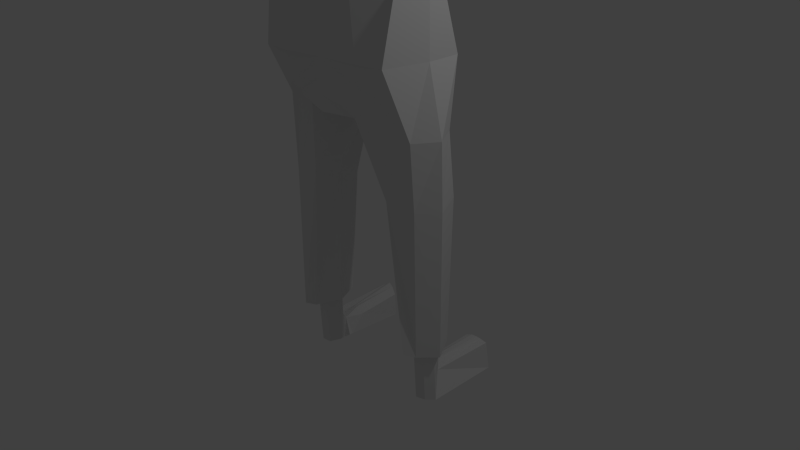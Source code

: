 # Source: untitled.blend  (saved by Blender 2.72.0; exported with 4.5.12 LTS)
import bpy
from mathutils import Matrix  # noqa: F401  (used for matrix-valued properties, if any)

bpy.ops.wm.read_factory_settings(use_empty=True)
scene = bpy.context.scene
scene.name = 'Scene'

# ---- collections
col_collection_1 = bpy.data.collections.new('Collection 1'); scene.collection.children.link(col_collection_1)

# ---- materials (node trees are filled in below, after node groups)
mat_material = bpy.data.materials.new('Material')
mat_material.alpha_threshold = 0.0
mat_material.use_transparent_shadow = False
mat_material.roughness = 0.5
mat_material.line_color = (0.0, 0.0, 0.0, 1.0)

# ---- material node trees

# ---- world
world_world = bpy.data.worlds.new('World'); scene.world = world_world
world_world.color = (0.05088, 0.05088, 0.05088)
world_world.use_sun_shadow = False
world_world.sun_shadow_jitter_overblur = 0.0
world_world.cycles.sampling_method = 'MANUAL'
world_world.cycles.sample_map_resolution = 256

# ---- cameras
cam_camera = bpy.data.cameras.new('Camera')
cam_camera.clip_end = 100.0
cam_camera.lens = 35.0
cam_camera.sensor_width = 32.0
cam_camera.sensor_height = 18.0
cam_camera.ortho_scale = 7.314
cam_camera.dof.focus_distance = 0.0
cam_camera.dof.aperture_fstop = 128.0

# ---- lights
light_lamp = bpy.data.lights.new('Lamp', 'POINT')
light_lamp.transmission_factor = 0.0
light_lamp.cutoff_distance = 30.0
light_lamp.energy = 100.0
light_lamp.shadow_buffer_clip_start = 1.001
light_lamp.shadow_soft_size = 0.1
light_lamp.shadow_maximum_resolution = 0.006
light_lamp.use_absolute_resolution = True
light_lamp.cycles.use_multiple_importance_sampling = False

# ---- meshes
me_cube = bpy.data.meshes.new('Cube')
me_cube.from_pydata([(1.0, 0.339, -1.0), (1.0, -0.2198, -1.0), (-1.0, -0.3941, -1.0), (-1.0, 0.2823, -1.0), (1.0, 0.4162, 1.0), (1.0, -0.2413, 1.0), (-1.0, -0.3641, 1.0), (-1.0, 0.2373, 1.0), (0.7695, 0.2645, 4.452), (0.8586, -0.3276, 4.452), (-0.8328, -0.4596, 4.452), (-0.6727, 0.419, 4.452), (0.4073, 0.4071, 6.633), (0.4934, -0.3472, 6.549), (-0.4528, -0.3483, 6.549), (-0.377, 0.4411, 6.549), (1.788e-07, 0.2459, 2.106), (0.0, -0.7017, 2.094), (-0.003655, 0.6605, 2.162), (-5.364e-07, -0.6946, 2.286), (2.384e-07, 0.5206, 4.452), (-0.05499, -0.6404, 4.394), (0.02857, 0.6023, 6.549), (-5.364e-07, -0.6346, 6.549), (1.205, -5.96e-08, -1.0), (-1.227, 2.98e-07, -1.0), (1.217, -5.364e-07, 1.0), (-1.177, 1.788e-07, 1.0), (1.0, -5.364e-07, 4.452), (-0.9498, 1.788e-07, 4.452), (0.6699, -5.364e-07, 6.549), (-0.6426, 1.788e-07, 6.549), (8.941e-08, -0.1881, 2.071), (-1.49e-07, -1.788e-07, 7.166), (-0.5253, 0.5856, 5.296), (-1.0, -0.4699, 5.296), (1.0, -0.4086, 5.296), (0.5726, 0.6494, 5.296), (-5.364e-07, -0.5935, 5.296), (2.384e-07, 0.7523, 5.296), (-1.0, -0.05205, 5.506), (1.0, -5.364e-07, 5.53), (-1.0, 0.5093, 2.726), (-0.859, -0.7816, 2.726), (0.8612, -0.5678, 2.726), (1.0, 0.4379, 2.726), (-5.364e-07, -0.7005, 2.726), (2.384e-07, 0.7687, 2.726), (-1.0, 1.788e-07, 2.726), (1.0, -5.364e-07, 2.726), (-0.9286, -0.6293, 3.589), (0.9059, -0.3989, 3.589), (-5.364e-07, -0.7244, 3.589), (2.384e-07, 0.7135, 3.589), (-1.0, 1.788e-07, 3.589), (1.0, -5.364e-07, 3.589), (-0.918, 0.3446, 3.589), (1.004, 0.1856, 3.589), (-1.0, 0.344, 1.863), (1.0, 0.3257, 1.863), (-1.0, -0.2995, 1.863), (1.0, -0.2989, 1.863), (-5.364e-07, -0.7036, 2.501), (2.384e-07, 0.5512, 2.699), (-1.182, 1.788e-07, 1.863), (1.197, -5.364e-07, 1.863), (-0.7649, 0.2598, -0.9194), (-0.6941, 2.767e-07, -0.975), (-0.8857, -0.3026, -1.021), (0.8779, -0.3187, -0.9634), (0.6526, -3.57e-08, -1.006), (0.8732, 0.4228, -0.9753), (0.5663, -0.2756, 1.019), (0.493, 4.771e-08, 0.848), (0.7161, 0.2899, 0.766), (-0.629, 0.3049, 0.8781), (-0.6164, -0.3811, 1.121), (-0.6117, 1.868e-07, 0.9733), (-0.2711, 1.539e-07, 2.048), (-0.4732, -0.4855, 2.065), (-0.4839, 0.5208, 2.021), (0.3203, -0.5077, 2.046), (0.2624, 8.041e-08, 2.029), (0.3483, 0.5255, 2.028), (0.0492, 0.5896, 5.531), (0.4217, -0.2298, 5.536), (-5.364e-07, -0.2515, 5.52), (-0.5046, -0.08124, 5.523), (-0.54, 1.788e-07, 5.525), (0.5892, -5.364e-07, 5.543), (-0.3358, 0.4748, 5.552), (0.3893, 0.5106, 5.534), (0.07936, 0.7331, 5.723), (0.4518, 0.4472, 5.862), (0.4529, -0.4178, 5.869), (-0.002513, -0.5688, 5.852), (-0.3491, 0.3841, 5.781), (-0.3741, -0.3662, 5.835), (-0.6494, 1.788e-07, 5.925), (0.7056, -5.364e-07, 5.867), (-0.4299, -4.274e-08, 6.894), (1.07e-08, 0.2997, 7.021), (0.402, -3.298e-07, 6.962), (-0.2741, 0.2145, 6.996), (0.3084, 0.2171, 6.997), (-0.02844, -0.3799, 7.025), (-0.2245, -0.3354, 7.001), (0.2447, -0.2396, 6.968), (-0.506, 0.5053, 2.082), (0.43, 0.5651, 2.128), (0.5956, 0.4169, 2.42), (-0.6205, 0.527, 2.344), (-0.6525, -0.6346, 2.301), (-0.6367, -0.5588, 2.155), (0.6159, -0.4835, 2.373), (0.4594, -0.5272, 2.135), (-0.5168, -0.5817, 5.296), (-0.5277, -0.6438, 4.452), (-0.5059, -0.7936, 2.726), (-0.52, -0.7936, 3.589), (0.5304, -0.5047, 5.296), (0.5129, -0.6391, 2.726), (0.4523, -0.6472, 3.589), (0.4615, -0.6168, 4.452), (0.2722, 0.7033, 5.296), (0.5313, 0.7273, 4.47), (0.5312, 0.593, 2.726), (0.4277, 0.4885, 3.589), (-0.5141, 0.6354, 2.726), (-0.4537, 0.5311, 3.589), (-0.4458, 0.5141, 4.452), (-0.2603, 0.6697, 5.296), (-0.9542, -0.004591, 4.527), (-1.0, -0.3044, 5.447), (-1.0, -0.4647, 4.87), (-1.0, -0.468, 5.142), (-0.8052, 0.2096, 5.296), (0.9031, 0.1472, 5.296), (1.0, -5.364e-07, 4.67), (1.488, 0.316, 5.343), (1.585, 0.1688, 4.717), (1.585, -0.08232, 5.343), (1.585, -0.2109, 5.042), (-0.8101, 0.3619, 5.033), (-0.9076, 0.3539, 4.767), (-0.9303, 0.1581, 4.579), (1.0, -0.2511, 5.376), (1.0, -0.3796, 4.995), (-0.9777, -0.2578, 4.616), (1.382, 0.4767, 5.125), (1.367, 0.5334, 4.874), (0.7973, 0.308, 5.078), (0.7825, 0.3646, 4.828), (0.8948, 0.1664, 4.65), (1.585, 0.1688, 5.343), (1.0, -0.227, 4.742), (1.48, 0.3351, 4.696), (1.585, -0.0582, 4.789), (-1.563, 0.05967, 5.316), (-1.39, 0.1071, 4.546), (-1.563, -0.1927, 5.316), (-1.563, -0.353, 4.89), (-1.563, -0.3563, 5.161), (-1.368, 0.3214, 5.316), (-1.373, 0.4737, 5.053), (-1.36, 0.4657, 4.786), (-1.328, 0.2754, 4.639), (-1.541, -0.1461, 4.636), (1.095, -5.486e-08, -1.001), (0.7782, -4.114e-08, -1.005), (-0.8188, 2.817e-07, -0.9809), (-1.093, 2.927e-07, -0.9937), (1.12, 0.01603, -1.712), (0.803, 0.01603, -1.716), (-0.794, 0.01603, -1.692), (-1.069, 0.01603, -1.705), (0.9749, 0.2273, -1.001), (0.8736, 0.23, -1.0), (0.8858, -0.1477, -0.985), (1.005, -0.1063, -0.9888), (1.122, 0.2433, -1.712), (0.6891, 0.246, -1.711), (-0.8611, 0.141, -0.9509), (-0.9907, 0.1578, -0.9652), (-0.8849, -0.137, -0.9877), (-1.018, -0.1483, -0.9942), (0.9106, -0.1317, -1.696), (1.03, -0.09023, -1.7), (-0.8353, 0.1345, -1.724), (-1.122, 0.1738, -1.676), (-0.8601, -0.1209, -1.699), (-0.9931, -0.1323, -1.705), (0.8982, -0.1397, -1.339), (0.957, 0.2177, -1.422), (1.017, -0.0984, -1.338), (0.6886, 0.2385, -1.417), (1.108, 0.008534, -1.38), (0.7889, 0.006917, -1.312), (-0.8718, -0.1285, -1.364), (-0.8276, 0.1146, -1.321), (-1.142, 0.1662, -1.342), (-1.08, 0.008673, -1.378), (-0.8064, 0.008026, -1.337), (-1.005, -0.1401, -1.358), (-0.7497, 0.157, -1.662), (-1.158, 0.2745, -1.676), (-0.8444, 0.1789, -1.426), (-1.102, 0.2303, -1.48), (-0.7484, 0.2104, -1.662), (-1.151, 0.3883, -1.676), (-0.7508, 0.3963, -1.418), (-1.144, 0.3971, -1.436), (-0.67, 0.9888, -1.646), (-1.077, 1.006, -1.66), (-0.6761, 0.9811, -1.305), (-1.043, 0.998, -1.326), (1.135, 1.025, -1.7), (0.7185, 1.028, -1.7), (1.081, 1.016, -1.321), (0.7179, 1.02, -1.361), (-0.9242, 0.1949, -1.443), (-0.998, 0.2096, -1.459), (-0.9545, 1.057, -1.657), (-0.7993, 1.058, -1.652), (-0.7773, 1.023, -1.231), (-0.9328, 1.038, -1.249), (-0.8616, 0.3965, -1.345), (-1.008, 0.3968, -1.43), (0.9654, 1.018, -1.305), (0.8192, 1.019, -1.314), (0.8824, 0.2235, -1.37), (0.8358, 0.2271, -1.343), (0.7756, 0.2317, -1.354), (0.8381, 1.132, -1.7), (0.9804, 1.109, -1.7), (0.9, 1.018, -1.304), (0.9085, 1.153, -1.7), (-0.859, 1.051, -1.209), (-0.9653, 0.203, -1.452), (-0.9304, 0.3967, -1.371), (-0.8749, 1.078, -1.654), (0.1918, 0.6717, 5.752), (0.1439, 0.5628, 6.571), (-0.09467, 0.5533, 6.549), (-0.07588, 0.6564, 5.75), (-0.2286, 0.5001, 6.549), (-0.2594, 0.5658, 5.785), (0.352, 0.5007, 5.841), (0.3067, 0.5069, 6.604), (0.05934, 0.847, 6.084), (0.04226, 0.604, 6.346), (0.1295, 0.6744, 6.115), (-0.03081, 0.6651, 6.095), (0.06223, 0.731, 6.089), (-0.0004811, 0.7732, 6.094), (0.09832, 0.8144, 6.103), (0.05308, 0.8282, 6.185), (0.1037, 0.6975, 6.213), (0.07682, 0.7815, 6.196), (-0.001543, 0.6958, 6.216), (0.01392, 0.7534, 6.197), (0.06608, 0.7472, 5.892), (0.06741, 0.7469, 5.962), (0.157, 0.6934, 5.975), (0.176, 0.7043, 5.933), (-0.04394, 0.6921, 5.962), (-0.06128, 0.6838, 5.903), (0.4244, 0.4371, 5.732), (-0.3155, 0.418, 5.708), (0.07082, 0.62, 5.659), (0.1976, 0.5543, 5.688), (-0.07797, 0.5422, 5.68), (-0.1627, 0.6666, 5.975), (-0.1322, 0.6853, 5.943), (0.253, 0.6513, 5.967), (0.2761, 0.6555, 5.998), (0.211, 0.6534, 5.983), (0.06556, 0.7746, 5.931), (0.1662, 0.6925, 5.955), (-0.04135, 0.6906, 5.929), (-0.06433, 0.6741, 5.882), (0.06583, 0.744, 5.875), (-0.09675, 0.6648, 5.957), (0.1777, 0.6907, 5.913), (0.2178, 0.6795, 5.973), (-0.148, 0.6369, 5.923), (0.2354, 0.6128, 5.923), (0.1704, 0.7074, 5.945), (0.0646, 0.7388, 5.915), (-0.05642, 0.6743, 5.92), (0.4405, 0.3441, 6.377), (0.3173, 0.4763, 6.426), (0.138, 0.5574, 6.384), (0.5015, 0.3985, 5.86), (-0.4585, 0.3057, 6.549), (-0.5276, 0.1909, 6.549), (0.2304, 0.6538, 5.967), (-0.1225, 0.6543, 5.961), (-0.5809, 0.1025, 6.549), (-0.5887, 0.08949, 6.549), (-0.4338, 0.3647, 5.851), (-0.516, 0.2684, 5.847), (-0.536, 0.2283, 5.858), (-0.5966, 0.1063, 5.894), (-0.2344, 0.4889, 6.404), (-0.07176, 0.5487, 6.386), (-0.3829, 0.4251, 6.376), (0.2215, 0.512, 6.425), (0.595, 0.271, 5.85), (0.658, 0.1167, 5.86), (0.5073, 0.3424, 6.612), (0.5575, 0.2367, 6.592), (0.6137, 0.1184, 6.57)], [], [(77, 76, 68, 67), (54, 50, 10, 29), (24, 26, 5, 1), (17, 19, 113, 79), (25, 27, 7, 3), (18, 16, 80, 108), (98, 97, 14, 31), (52, 122, 123, 21), (53, 129, 130, 20), (55, 57, 8, 28), (33, 100, 106), (95, 94, 13, 23), (253, 252, 254, 249), (311, 308, 293, 310), (82, 81, 17, 32), (1, 5, 72, 69), (109, 83, 16, 18), (50, 119, 117, 10), (57, 127, 125, 8), (33, 105, 107), (97, 95, 23, 14), (290, 291, 248, 12), (75, 77, 67, 66), (56, 54, 29, 11), (0, 4, 26, 24), (2, 6, 27, 25), (96, 300, 294, 15, 306), (51, 55, 28, 9), (103, 100, 33), (94, 99, 30, 13), (83, 82, 32, 16), (104, 101, 33), (29, 10, 134, 148, 132), (21, 123, 120, 38), (20, 130, 131, 39), (155, 138, 140, 157), (10, 117, 116, 35, 135, 134), (8, 125, 124, 37), (11, 29, 132, 145, 144, 143, 136, 34), (147, 155, 157, 142), (64, 60, 43, 48), (62, 114, 61, 44, 121, 46), (63, 111, 58, 42, 128, 47), (65, 59, 45, 49), (60, 112, 62, 46, 118, 43), (59, 110, 63, 47, 126, 45), (58, 64, 48, 42), (61, 65, 49, 44), (48, 43, 50, 54), (46, 121, 122, 52), (47, 128, 129, 53), (49, 45, 57, 55), (43, 118, 119, 50), (45, 126, 127, 57), (42, 48, 54, 56), (44, 49, 55, 51), (27, 6, 60, 64), (115, 5, 61, 114), (18, 108, 111, 63), (26, 4, 59, 65), (113, 19, 62, 112), (109, 18, 63, 110), (7, 27, 64, 58), (5, 26, 65, 61), (67, 68, 2, 25, 171, 185, 184, 170), (201, 200, 189, 175), (170, 184, 198, 202), (198, 203, 191, 190), (71, 70, 73, 74), (70, 69, 72, 73), (78, 79, 76, 77), (80, 78, 77, 75), (16, 32, 78, 80), (32, 17, 79, 78), (74, 73, 82, 83), (73, 72, 81, 82), (40, 133, 35, 87, 88), (41, 137, 37, 91, 89), (35, 116, 38, 86, 87), (37, 124, 39, 84, 91), (38, 120, 36, 85, 86), (39, 131, 34, 90, 84), (34, 136, 40, 88, 90), (36, 146, 41, 89, 85), (88, 87, 97, 98), (89, 91, 267, 93, 293, 308, 309, 99), (87, 86, 95, 97), (91, 84, 269, 270, 267), (86, 85, 94, 95), (84, 90, 268, 271, 269), (85, 89, 99, 94), (90, 88, 98, 303, 302, 301, 300, 96, 268), (105, 33, 106), (102, 104, 33), (101, 103, 33), (102, 33, 107), (100, 31, 14, 106), (23, 105, 106, 14), (12, 248, 242, 22, 101, 104), (15, 294, 295, 298, 299, 31, 100, 103), (30, 312, 311, 310, 12, 104, 102), (30, 102, 107, 13), (105, 23, 13, 107), (22, 243, 245, 15, 103, 101), (7, 75, 66, 3), (4, 109, 110, 59), (4, 0, 71, 74), (108, 7, 58, 111), (6, 113, 112, 60), (79, 113, 6, 76), (19, 115, 114, 62), (81, 115, 19, 17), (109, 4, 74, 83), (108, 80, 75, 7), (76, 6, 2, 68), (5, 115, 81, 72), (119, 52, 21, 117), (118, 46, 52, 119), (117, 21, 38, 116), (122, 51, 9, 123), (121, 44, 51, 122), (123, 9, 147, 36, 120), (125, 20, 39, 124), (127, 53, 20, 125), (126, 47, 53, 127), (130, 11, 34, 131), (129, 56, 11, 130), (128, 42, 56, 129), (132, 148, 167, 159), (148, 134, 161, 167), (133, 135, 35), (36, 147, 146), (28, 8, 37, 137, 151, 152, 153, 138), (9, 28, 138, 155, 147), (140, 156, 150, 149, 139, 154), (142, 157, 140, 154, 141), (138, 153, 156, 140), (153, 152, 150, 156), (152, 151, 149, 150), (151, 137, 139, 149), (41, 146, 141, 154), (146, 147, 142, 141), (137, 41, 154, 139), (159, 167, 161, 162, 160, 158), (163, 164, 165, 166, 159, 158), (135, 133, 160, 162), (145, 132, 159, 166), (144, 145, 166, 165), (143, 144, 165, 164), (136, 143, 164, 163), (40, 136, 163, 158), (134, 135, 162, 161), (133, 40, 158, 160), (175, 189, 188, 174), (0, 24, 168, 176, 177, 169, 70, 71), (24, 1, 69, 70, 169, 178, 179, 168), (66, 67, 170, 182, 183, 171, 25, 3), (203, 201, 175, 191), (173, 181, 180, 172), (172, 187, 186, 173), (174, 190, 191, 175), (200, 199, 206, 220, 238, 221, 207), (199, 202, 174, 188), (196, 194, 187, 172), (194, 192, 186, 187), (192, 197, 173, 186), (197, 195, 181, 173), (195, 232, 229, 219), (193, 196, 172, 180), (169, 177, 195, 197), (168, 179, 194, 196), (177, 176, 193, 230, 231, 232, 195), (179, 178, 192, 194), (178, 169, 197, 192), (176, 168, 196, 193), (171, 183, 200, 201), (185, 171, 201, 203), (183, 182, 199, 200), (182, 170, 202, 199), (184, 185, 203, 198), (202, 198, 190, 174), (238, 220, 226, 239), (199, 188, 204, 206), (189, 200, 207, 205), (188, 189, 205, 204), (239, 226, 224, 237), (206, 204, 208, 210), (205, 207, 211, 209), (204, 205, 209, 208), (237, 224, 223, 240), (210, 208, 212, 214), (209, 211, 215, 213), (208, 209, 213, 222, 240, 223, 212), (219, 229, 233, 217), (193, 180, 216, 218), (181, 195, 219, 217), (180, 181, 217, 233, 236, 234, 216), (223, 224, 214, 212), (215, 225, 222, 213), (226, 220, 206, 210), (207, 221, 227, 211), (224, 226, 210, 214), (211, 227, 225, 215), (228, 218, 216, 234), (235, 228, 234, 236), (228, 230, 193, 218), (231, 230, 228, 235), (232, 231, 235, 229), (229, 235, 236, 233), (225, 237, 240, 222), (221, 238, 239, 227), (227, 239, 237, 225), (292, 250, 22, 242), (279, 282, 272, 265), (246, 96, 306, 304), (263, 276, 275, 284, 278), (251, 253, 249, 255), (257, 258, 250), (252, 305, 250, 259), (256, 260, 250), (277, 279, 265, 262), (278, 277, 262, 263), (260, 259, 250), (258, 256, 250), (249, 254, 260, 256), (255, 249, 256, 258), (251, 255, 258, 257), (254, 252, 259, 260), (262, 265, 252, 253), (244, 246, 304, 305, 252, 265, 272, 285, 280), (92, 244, 280, 281), (241, 92, 281, 283), (263, 262, 253, 251), (291, 307, 292, 242, 248), (267, 270, 241, 247, 93), (269, 271, 244, 92), (270, 269, 92, 241), (271, 268, 96, 246, 244), (261, 266, 289, 288), (266, 273, 272, 297, 289), (264, 261, 288, 287), (281, 280, 266, 261), (287, 296, 275, 274, 264), (280, 285, 272, 273, 266), (275, 286, 283, 264, 274), (283, 281, 261, 264), (288, 289, 279, 277), (287, 288, 277, 278), (278, 284, 275, 296, 287), (289, 297, 272, 282, 279), (93, 247, 291, 290), (251, 257, 250, 292), (304, 306, 15, 245), (247, 241, 283, 286, 275, 276, 263, 251, 292, 307, 291), (305, 243, 22, 250), (305, 304, 245, 243), (295, 302, 303, 299, 298), (300, 301, 302, 295, 294), (299, 303, 98, 31), (310, 293, 93, 290, 12), (99, 309, 312, 30), (309, 308, 311, 312)])
me_cube.materials.append(mat_material)
me_cube.use_remesh_preserve_volume = False
me_cube.use_remesh_preserve_attributes = False
me_cube.use_mirror_vertex_groups = False
me_cube.update()

# ---- objects
ob_cube = bpy.data.objects.new('Cube', me_cube)
ob_lamp = bpy.data.objects.new('Lamp', light_lamp)
ob_camera = bpy.data.objects.new('Camera', cam_camera)

# ---- transforms, parenting, visibility, modifiers, constraints
ob_cube.location = (0.0, 0.0, 0.0)
ob_cube.lock_rotations_4d = False
ob_cube.empty_display_type = 'ARROWS'
ob_cube.lineart.crease_threshold = 0.0
ob_lamp.location = (4.076, 1.005, 5.904)
ob_lamp.rotation_euler = (0.6503, 0.05522, 1.866)
ob_lamp.lock_rotations_4d = False
ob_lamp.empty_display_type = 'ARROWS'
ob_lamp.color = (0.0, 0.0, 0.0, 0.0)
ob_lamp.lineart.crease_threshold = 0.0
ob_camera.location = (7.481, -6.508, 5.344)
ob_camera.rotation_euler = (1.109, 0.01082, 0.8149)
ob_camera.lock_rotations_4d = False
ob_camera.empty_display_type = 'ARROWS'
ob_camera.color = (0.0, 0.0, 0.0, 0.0)
ob_camera.display_type = 'WIRE'
ob_camera.lineart.crease_threshold = 0.0

# ---- collection membership
col_collection_1.objects.link(ob_cube)
col_collection_1.objects.link(ob_lamp)
col_collection_1.objects.link(ob_camera)

# ---- scene / render settings (as saved in the file)
scene.camera = ob_camera
scene.frame_start = 1; scene.frame_end = 250; scene.frame_set(1)
scene.render.engine = 'BLENDER_EEVEE_NEXT'
scene.render.resolution_percentage = 50
scene.render.dither_intensity = 0.0
scene.cycles.use_denoising = False
scene.cycles.samples = 10
scene.cycles.sampling_pattern = 'TABULATED_SOBOL'
scene.cycles.light_sampling_threshold = 0.0
scene.cycles.use_adaptive_sampling = False
scene.cycles.use_light_tree = False
scene.cycles.blur_glossy = 0.0
scene.cycles.pixel_filter_type = 'GAUSSIAN'
scene.cycles.sample_clamp_indirect = 0.0
scene.view_settings.view_transform = 'Standard'
bpy.context.view_layer.update()
